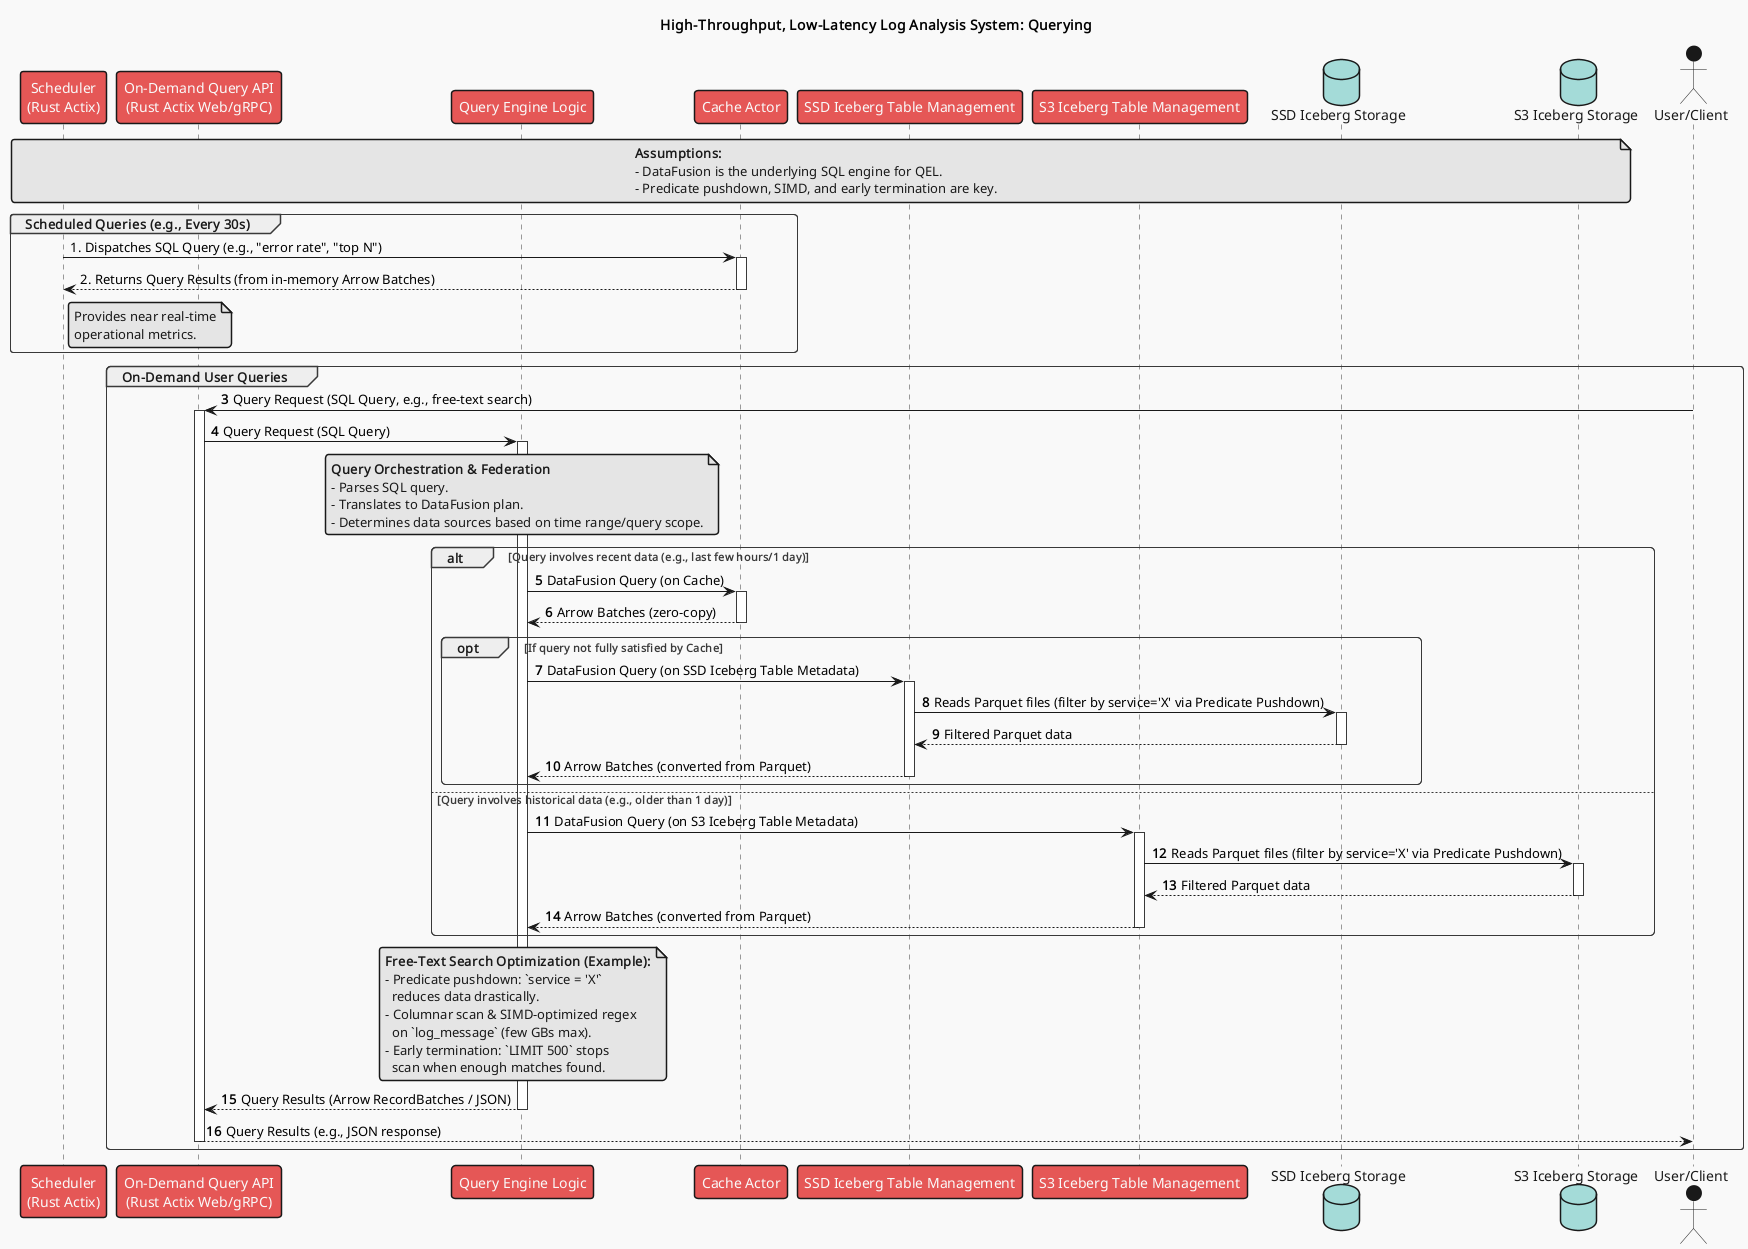

The diagram above was rendered by PlantUML. Its source (embedded in the PNG):
@startuml
!theme mars

title High-Throughput, Low-Latency Log Analysis System: Querying

participant "Scheduler\n(Rust Actix)" as SCH
participant "On-Demand Query API\n(Rust Actix Web/gRPC)" as API
participant "Query Engine Logic" as QEL
participant "Cache Actor" as CA
participant "SSD Iceberg Table Management" as SITM
participant "S3 Iceberg Table Management" as S3ITM
database "SSD Iceberg Storage" as SSDS
database "S3 Iceberg Storage" as S3S

note over SCH, S3S
  **Assumptions:**
  - DataFusion is the underlying SQL engine for QEL.
  - Predicate pushdown, SIMD, and early termination are key.
end note

group Scheduled Queries (e.g., Every 30s)
    SCH -> CA : 1. Dispatches SQL Query (e.g., "error rate", "top N")
    activate CA
    CA --> SCH : 2. Returns Query Results (from in-memory Arrow Batches)
    deactivate CA
    note right of SCH
        Provides near real-time
        operational metrics.
    end note
end

group On-Demand User Queries
    autonumber 3
    actor "User/Client" as UC
    UC -> API : Query Request (SQL Query, e.g., free-text search)
    activate API
    API -> QEL : Query Request (SQL Query)
    activate QEL
    note over QEL
        **Query Orchestration & Federation**
        - Parses SQL query.
        - Translates to DataFusion plan.
        - Determines data sources based on time range/query scope.
    end note

    alt Query involves recent data (e.g., last few hours/1 day)
        QEL -> CA : DataFusion Query (on Cache)
        activate CA
        CA --> QEL : Arrow Batches (zero-copy)
        deactivate CA
        opt If query not fully satisfied by Cache
            QEL -> SITM : DataFusion Query (on SSD Iceberg Table Metadata)
            activate SITM
            SITM -> SSDS : Reads Parquet files (filter by service='X' via Predicate Pushdown)
            activate SSDS
            SSDS --> SITM : Filtered Parquet data
            deactivate SSDS
            SITM --> QEL : Arrow Batches (converted from Parquet)
            deactivate SITM
        end
    else Query involves historical data (e.g., older than 1 day)
        QEL -> S3ITM : DataFusion Query (on S3 Iceberg Table Metadata)
        activate S3ITM
        S3ITM -> S3S : Reads Parquet files (filter by service='X' via Predicate Pushdown)
        activate S3S
        S3S --> S3ITM : Filtered Parquet data
        deactivate S3S
        S3ITM --> QEL : Arrow Batches (converted from Parquet)
        deactivate S3ITM
    end

    note over QEL
        **Free-Text Search Optimization (Example):**
        - Predicate pushdown: `service = 'X'`
          reduces data drastically.
        - Columnar scan & SIMD-optimized regex
          on `log_message` (few GBs max).
        - Early termination: `LIMIT 500` stops
          scan when enough matches found.
    end note
    QEL --> API : Query Results (Arrow RecordBatches / JSON)
    deactivate QEL
    API --> UC : Query Results (e.g., JSON response)
    deactivate API
end

@enduml